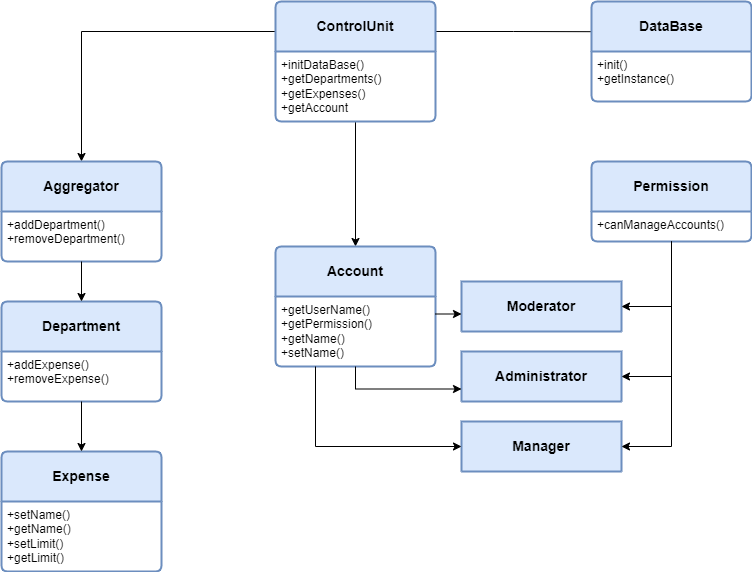

The diagram above was exported from draw.io. Its source (the exported page's mxGraphModel, read from the mxfile embedded in the PNG):
<mxGraphModel dx="1181" dy="1838" grid="1" gridSize="10" guides="1" tooltips="1" connect="1" arrows="1" fold="1" page="1" pageScale="1" pageWidth="827" pageHeight="1169" math="0" shadow="0">
  <root>
    <mxCell id="0" />
    <mxCell id="1" parent="0" />
    <mxCell id="42TPIzv80gfJkuheEuBH-61" style="edgeStyle=orthogonalEdgeStyle;rounded=0;orthogonalLoop=1;jettySize=auto;html=1;exitX=0.25;exitY=0;exitDx=0;exitDy=0;entryX=0.188;entryY=0.25;entryDx=0;entryDy=0;entryPerimeter=0;" edge="1" parent="1" source="42TPIzv80gfJkuheEuBH-15" target="42TPIzv80gfJkuheEuBH-14">
      <mxGeometry relative="1" as="geometry" />
    </mxCell>
    <mxCell id="42TPIzv80gfJkuheEuBH-58" style="edgeStyle=orthogonalEdgeStyle;rounded=0;orthogonalLoop=1;jettySize=auto;html=1;exitX=0;exitY=0.25;exitDx=0;exitDy=0;entryX=0.5;entryY=0;entryDx=0;entryDy=0;" edge="1" parent="1" source="42TPIzv80gfJkuheEuBH-12" target="42TPIzv80gfJkuheEuBH-35">
      <mxGeometry relative="1" as="geometry" />
    </mxCell>
    <mxCell id="42TPIzv80gfJkuheEuBH-60" style="edgeStyle=orthogonalEdgeStyle;rounded=0;orthogonalLoop=1;jettySize=auto;html=1;exitX=0.5;exitY=1;exitDx=0;exitDy=0;entryX=0.5;entryY=0;entryDx=0;entryDy=0;" edge="1" parent="1" source="42TPIzv80gfJkuheEuBH-12" target="42TPIzv80gfJkuheEuBH-29">
      <mxGeometry relative="1" as="geometry" />
    </mxCell>
    <mxCell id="42TPIzv80gfJkuheEuBH-63" style="edgeStyle=orthogonalEdgeStyle;rounded=0;orthogonalLoop=1;jettySize=auto;html=1;exitX=1;exitY=0.25;exitDx=0;exitDy=0;entryX=0.063;entryY=0.302;entryDx=0;entryDy=0;entryPerimeter=0;" edge="1" parent="1" source="42TPIzv80gfJkuheEuBH-12" target="42TPIzv80gfJkuheEuBH-14">
      <mxGeometry relative="1" as="geometry" />
    </mxCell>
    <mxCell id="42TPIzv80gfJkuheEuBH-12" value="&lt;b&gt;Control&lt;/b&gt;&lt;b style=&quot;&quot;&gt;Unit&lt;/b&gt;" style="swimlane;childLayout=stackLayout;horizontal=1;startSize=50;horizontalStack=0;rounded=1;fontSize=14;fontStyle=0;strokeWidth=2;resizeParent=0;resizeLast=1;shadow=0;dashed=0;align=center;arcSize=4;whiteSpace=wrap;html=1;fillColor=#dae8fc;strokeColor=#6c8ebf;" vertex="1" parent="1">
      <mxGeometry x="334" y="-20" width="160" height="120" as="geometry" />
    </mxCell>
    <mxCell id="42TPIzv80gfJkuheEuBH-13" value="+initDataBase()&lt;br&gt;+getDepartments()&lt;br&gt;+getExpenses()&lt;br&gt;+getAccount" style="align=left;strokeColor=none;fillColor=none;spacingLeft=4;fontSize=12;verticalAlign=top;resizable=0;rotatable=0;part=1;html=1;" vertex="1" parent="42TPIzv80gfJkuheEuBH-12">
      <mxGeometry y="50" width="160" height="70" as="geometry" />
    </mxCell>
    <mxCell id="42TPIzv80gfJkuheEuBH-14" value="&lt;b&gt;DataBase&lt;/b&gt;" style="swimlane;childLayout=stackLayout;horizontal=1;startSize=50;horizontalStack=0;rounded=1;fontSize=14;fontStyle=0;strokeWidth=2;resizeParent=0;resizeLast=1;shadow=0;dashed=0;align=center;arcSize=4;whiteSpace=wrap;html=1;fillColor=#dae8fc;strokeColor=#6c8ebf;" vertex="1" parent="1">
      <mxGeometry x="650" y="-20" width="160" height="100" as="geometry" />
    </mxCell>
    <mxCell id="42TPIzv80gfJkuheEuBH-15" value="+init()&lt;br&gt;+getInstance()" style="align=left;strokeColor=none;fillColor=none;spacingLeft=4;fontSize=12;verticalAlign=top;resizable=0;rotatable=0;part=1;html=1;" vertex="1" parent="42TPIzv80gfJkuheEuBH-14">
      <mxGeometry y="50" width="160" height="50" as="geometry" />
    </mxCell>
    <mxCell id="42TPIzv80gfJkuheEuBH-16" value="&lt;b&gt;Manager&lt;/b&gt;" style="swimlane;childLayout=stackLayout;horizontal=1;startSize=50;horizontalStack=0;rounded=1;fontSize=14;fontStyle=0;strokeWidth=2;resizeParent=0;resizeLast=1;shadow=0;dashed=0;align=center;arcSize=4;whiteSpace=wrap;html=1;fillColor=#dae8fc;strokeColor=#6c8ebf;" vertex="1" parent="1">
      <mxGeometry x="520" y="400" width="160" height="50" as="geometry" />
    </mxCell>
    <mxCell id="42TPIzv80gfJkuheEuBH-27" value="&lt;b&gt;Permission&lt;/b&gt;" style="swimlane;childLayout=stackLayout;horizontal=1;startSize=50;horizontalStack=0;rounded=1;fontSize=14;fontStyle=0;strokeWidth=2;resizeParent=0;resizeLast=1;shadow=0;dashed=0;align=center;arcSize=4;whiteSpace=wrap;html=1;fillColor=#dae8fc;strokeColor=#6c8ebf;" vertex="1" parent="1">
      <mxGeometry x="650" y="140" width="160" height="80" as="geometry" />
    </mxCell>
    <mxCell id="42TPIzv80gfJkuheEuBH-28" value="+canManageAccounts()" style="align=left;strokeColor=none;fillColor=none;spacingLeft=4;fontSize=12;verticalAlign=top;resizable=0;rotatable=0;part=1;html=1;" vertex="1" parent="42TPIzv80gfJkuheEuBH-27">
      <mxGeometry y="50" width="160" height="30" as="geometry" />
    </mxCell>
    <mxCell id="42TPIzv80gfJkuheEuBH-29" value="&lt;b&gt;Account&lt;/b&gt;" style="swimlane;childLayout=stackLayout;horizontal=1;startSize=50;horizontalStack=0;rounded=1;fontSize=14;fontStyle=0;strokeWidth=2;resizeParent=0;resizeLast=1;shadow=0;dashed=0;align=center;arcSize=4;whiteSpace=wrap;html=1;fillColor=#dae8fc;strokeColor=#6c8ebf;" vertex="1" parent="1">
      <mxGeometry x="334" y="225" width="160" height="120" as="geometry" />
    </mxCell>
    <mxCell id="42TPIzv80gfJkuheEuBH-30" value="+getUserName()&lt;br&gt;+getPermission()&lt;br&gt;+getName()&lt;br&gt;+setName()" style="align=left;strokeColor=none;fillColor=none;spacingLeft=4;fontSize=12;verticalAlign=top;resizable=0;rotatable=0;part=1;html=1;" vertex="1" parent="42TPIzv80gfJkuheEuBH-29">
      <mxGeometry y="50" width="160" height="70" as="geometry" />
    </mxCell>
    <mxCell id="42TPIzv80gfJkuheEuBH-31" value="&lt;b&gt;Expense&lt;/b&gt;" style="swimlane;childLayout=stackLayout;horizontal=1;startSize=50;horizontalStack=0;rounded=1;fontSize=14;fontStyle=0;strokeWidth=2;resizeParent=0;resizeLast=1;shadow=0;dashed=0;align=center;arcSize=4;whiteSpace=wrap;html=1;fillColor=#dae8fc;strokeColor=#6c8ebf;" vertex="1" parent="1">
      <mxGeometry x="60" y="430" width="160" height="120" as="geometry" />
    </mxCell>
    <mxCell id="42TPIzv80gfJkuheEuBH-32" value="+setName()&lt;br&gt;+getName()&lt;br&gt;+setLimit()&lt;br&gt;+getLimit()" style="align=left;strokeColor=none;fillColor=none;spacingLeft=4;fontSize=12;verticalAlign=top;resizable=0;rotatable=0;part=1;html=1;" vertex="1" parent="42TPIzv80gfJkuheEuBH-31">
      <mxGeometry y="50" width="160" height="70" as="geometry" />
    </mxCell>
    <mxCell id="42TPIzv80gfJkuheEuBH-33" value="&lt;b&gt;Department&lt;/b&gt;" style="swimlane;childLayout=stackLayout;horizontal=1;startSize=50;horizontalStack=0;rounded=1;fontSize=14;fontStyle=0;strokeWidth=2;resizeParent=0;resizeLast=1;shadow=0;dashed=0;align=center;arcSize=4;whiteSpace=wrap;html=1;fillColor=#dae8fc;strokeColor=#6c8ebf;" vertex="1" parent="1">
      <mxGeometry x="60" y="280" width="160" height="100" as="geometry" />
    </mxCell>
    <mxCell id="42TPIzv80gfJkuheEuBH-34" value="+addExpense()&lt;br&gt;+removeExpense()" style="align=left;strokeColor=none;fillColor=none;spacingLeft=4;fontSize=12;verticalAlign=top;resizable=0;rotatable=0;part=1;html=1;" vertex="1" parent="42TPIzv80gfJkuheEuBH-33">
      <mxGeometry y="50" width="160" height="50" as="geometry" />
    </mxCell>
    <mxCell id="42TPIzv80gfJkuheEuBH-35" value="&lt;b&gt;Aggregator&lt;/b&gt;" style="swimlane;childLayout=stackLayout;horizontal=1;startSize=50;horizontalStack=0;rounded=1;fontSize=14;fontStyle=0;strokeWidth=2;resizeParent=0;resizeLast=1;shadow=0;dashed=0;align=center;arcSize=4;whiteSpace=wrap;html=1;fillColor=#dae8fc;strokeColor=#6c8ebf;" vertex="1" parent="1">
      <mxGeometry x="60" y="140" width="160" height="100" as="geometry" />
    </mxCell>
    <mxCell id="42TPIzv80gfJkuheEuBH-36" value="+addDepartment()&lt;br&gt;+removeDepartment()" style="align=left;strokeColor=none;fillColor=none;spacingLeft=4;fontSize=12;verticalAlign=top;resizable=0;rotatable=0;part=1;html=1;" vertex="1" parent="42TPIzv80gfJkuheEuBH-35">
      <mxGeometry y="50" width="160" height="50" as="geometry" />
    </mxCell>
    <mxCell id="42TPIzv80gfJkuheEuBH-38" value="&lt;b&gt;Moderator&lt;/b&gt;" style="swimlane;childLayout=stackLayout;horizontal=1;startSize=50;horizontalStack=0;rounded=1;fontSize=14;fontStyle=0;strokeWidth=2;resizeParent=0;resizeLast=1;shadow=0;dashed=0;align=center;arcSize=4;whiteSpace=wrap;html=1;fillColor=#dae8fc;strokeColor=#6c8ebf;" vertex="1" parent="1">
      <mxGeometry x="520" y="260" width="160" height="50" as="geometry" />
    </mxCell>
    <mxCell id="42TPIzv80gfJkuheEuBH-39" value="&lt;b&gt;Administrator&lt;/b&gt;" style="swimlane;childLayout=stackLayout;horizontal=1;startSize=50;horizontalStack=0;rounded=1;fontSize=14;fontStyle=0;strokeWidth=2;resizeParent=0;resizeLast=1;shadow=0;dashed=0;align=center;arcSize=4;whiteSpace=wrap;html=1;fillColor=#dae8fc;strokeColor=#6c8ebf;" vertex="1" parent="1">
      <mxGeometry x="520" y="330" width="160" height="50" as="geometry" />
    </mxCell>
    <mxCell id="42TPIzv80gfJkuheEuBH-45" style="edgeStyle=orthogonalEdgeStyle;rounded=0;orthogonalLoop=1;jettySize=auto;html=1;entryX=1;entryY=0.5;entryDx=0;entryDy=0;" edge="1" parent="1" source="42TPIzv80gfJkuheEuBH-28" target="42TPIzv80gfJkuheEuBH-16">
      <mxGeometry relative="1" as="geometry" />
    </mxCell>
    <mxCell id="42TPIzv80gfJkuheEuBH-46" style="edgeStyle=orthogonalEdgeStyle;rounded=0;orthogonalLoop=1;jettySize=auto;html=1;entryX=1;entryY=0.5;entryDx=0;entryDy=0;" edge="1" parent="1" source="42TPIzv80gfJkuheEuBH-28" target="42TPIzv80gfJkuheEuBH-38">
      <mxGeometry relative="1" as="geometry">
        <mxPoint x="700" y="320" as="targetPoint" />
      </mxGeometry>
    </mxCell>
    <mxCell id="42TPIzv80gfJkuheEuBH-48" style="edgeStyle=orthogonalEdgeStyle;rounded=0;orthogonalLoop=1;jettySize=auto;html=1;exitX=0.5;exitY=1;exitDx=0;exitDy=0;entryX=1;entryY=0.5;entryDx=0;entryDy=0;" edge="1" parent="1" source="42TPIzv80gfJkuheEuBH-28" target="42TPIzv80gfJkuheEuBH-39">
      <mxGeometry relative="1" as="geometry" />
    </mxCell>
    <mxCell id="42TPIzv80gfJkuheEuBH-51" style="edgeStyle=orthogonalEdgeStyle;rounded=0;orthogonalLoop=1;jettySize=auto;html=1;exitX=0.5;exitY=1;exitDx=0;exitDy=0;entryX=0;entryY=0.75;entryDx=0;entryDy=0;" edge="1" parent="1" source="42TPIzv80gfJkuheEuBH-30" target="42TPIzv80gfJkuheEuBH-39">
      <mxGeometry relative="1" as="geometry" />
    </mxCell>
    <mxCell id="42TPIzv80gfJkuheEuBH-55" style="edgeStyle=orthogonalEdgeStyle;rounded=0;orthogonalLoop=1;jettySize=auto;html=1;exitX=1;exitY=0.25;exitDx=0;exitDy=0;" edge="1" parent="1" source="42TPIzv80gfJkuheEuBH-30">
      <mxGeometry relative="1" as="geometry">
        <mxPoint x="520" y="293" as="targetPoint" />
      </mxGeometry>
    </mxCell>
    <mxCell id="42TPIzv80gfJkuheEuBH-56" style="edgeStyle=orthogonalEdgeStyle;rounded=0;orthogonalLoop=1;jettySize=auto;html=1;exitX=0.5;exitY=1;exitDx=0;exitDy=0;entryX=0.5;entryY=0;entryDx=0;entryDy=0;" edge="1" parent="1" source="42TPIzv80gfJkuheEuBH-36" target="42TPIzv80gfJkuheEuBH-33">
      <mxGeometry relative="1" as="geometry" />
    </mxCell>
    <mxCell id="42TPIzv80gfJkuheEuBH-57" style="edgeStyle=orthogonalEdgeStyle;rounded=0;orthogonalLoop=1;jettySize=auto;html=1;exitX=0.5;exitY=1;exitDx=0;exitDy=0;entryX=0.5;entryY=0;entryDx=0;entryDy=0;" edge="1" parent="1" source="42TPIzv80gfJkuheEuBH-34" target="42TPIzv80gfJkuheEuBH-31">
      <mxGeometry relative="1" as="geometry" />
    </mxCell>
    <mxCell id="42TPIzv80gfJkuheEuBH-59" style="edgeStyle=orthogonalEdgeStyle;rounded=0;orthogonalLoop=1;jettySize=auto;html=1;exitX=0.25;exitY=1;exitDx=0;exitDy=0;entryX=0;entryY=0.5;entryDx=0;entryDy=0;" edge="1" parent="1" source="42TPIzv80gfJkuheEuBH-30" target="42TPIzv80gfJkuheEuBH-16">
      <mxGeometry relative="1" as="geometry" />
    </mxCell>
  </root>
</mxGraphModel>